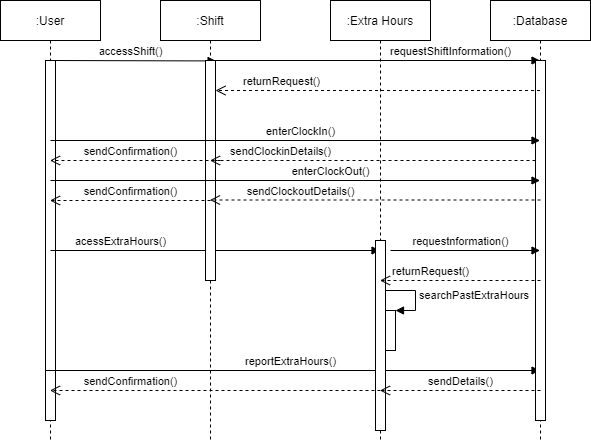

The diagram above was exported from draw.io. Its source (the exported page's mxGraphModel, read from the mxfile embedded in the PNG):
<mxGraphModel dx="1038" dy="548" grid="1" gridSize="10" guides="1" tooltips="1" connect="1" arrows="1" fold="1" page="1" pageScale="1" pageWidth="850" pageHeight="1100" math="0" shadow="0">
  <root>
    <mxCell id="0" />
    <mxCell id="1" parent="0" />
    <mxCell id="CNetDVBRTQaPapKqpVT_-1" value=":User" style="shape=umlLifeline;perimeter=lifelinePerimeter;whiteSpace=wrap;html=1;container=1;collapsible=0;recursiveResize=0;outlineConnect=0;" parent="1" vertex="1">
      <mxGeometry x="80" y="80" width="100" height="440" as="geometry" />
    </mxCell>
    <mxCell id="CNetDVBRTQaPapKqpVT_-5" value="" style="html=1;points=[];perimeter=orthogonalPerimeter;" parent="CNetDVBRTQaPapKqpVT_-1" vertex="1">
      <mxGeometry x="45" y="60" width="10" height="360" as="geometry" />
    </mxCell>
    <mxCell id="CNetDVBRTQaPapKqpVT_-10" value="accessShift()" style="html=1;verticalAlign=bottom;endArrow=block;entryX=1.06;entryY=0.002;entryDx=0;entryDy=0;entryPerimeter=0;" parent="CNetDVBRTQaPapKqpVT_-1" target="CNetDVBRTQaPapKqpVT_-7" edge="1">
      <mxGeometry x="-0.0338" width="80" relative="1" as="geometry">
        <mxPoint x="50" y="60" as="sourcePoint" />
        <mxPoint x="130" y="60" as="targetPoint" />
        <mxPoint as="offset" />
      </mxGeometry>
    </mxCell>
    <mxCell id="CNetDVBRTQaPapKqpVT_-25" value="acessExtraHours()" style="html=1;verticalAlign=bottom;endArrow=block;" parent="CNetDVBRTQaPapKqpVT_-1" target="CNetDVBRTQaPapKqpVT_-4" edge="1">
      <mxGeometry x="-0.5751" width="80" relative="1" as="geometry">
        <mxPoint x="50" y="250" as="sourcePoint" />
        <mxPoint x="130" y="250" as="targetPoint" />
        <mxPoint as="offset" />
      </mxGeometry>
    </mxCell>
    <mxCell id="CNetDVBRTQaPapKqpVT_-44" value="reportExtraHours()" style="html=1;verticalAlign=bottom;endArrow=block;" parent="CNetDVBRTQaPapKqpVT_-1" target="CNetDVBRTQaPapKqpVT_-3" edge="1">
      <mxGeometry x="-0.0091" width="80" relative="1" as="geometry">
        <mxPoint x="45" y="370" as="sourcePoint" />
        <mxPoint x="125" y="370" as="targetPoint" />
        <mxPoint as="offset" />
      </mxGeometry>
    </mxCell>
    <mxCell id="CNetDVBRTQaPapKqpVT_-2" value=":Shift" style="shape=umlLifeline;perimeter=lifelinePerimeter;whiteSpace=wrap;html=1;container=1;collapsible=0;recursiveResize=0;outlineConnect=0;" parent="1" vertex="1">
      <mxGeometry x="240" y="80" width="100" height="440" as="geometry" />
    </mxCell>
    <mxCell id="CNetDVBRTQaPapKqpVT_-13" value="requestShiftInformation()" style="html=1;verticalAlign=bottom;endArrow=block;" parent="CNetDVBRTQaPapKqpVT_-2" target="CNetDVBRTQaPapKqpVT_-3" edge="1">
      <mxGeometry x="0.4568" width="80" relative="1" as="geometry">
        <mxPoint x="50" y="60" as="sourcePoint" />
        <mxPoint x="130" y="60" as="targetPoint" />
        <mxPoint as="offset" />
      </mxGeometry>
    </mxCell>
    <mxCell id="CNetDVBRTQaPapKqpVT_-3" value=":Database" style="shape=umlLifeline;perimeter=lifelinePerimeter;whiteSpace=wrap;html=1;container=1;collapsible=0;recursiveResize=0;outlineConnect=0;" parent="1" vertex="1">
      <mxGeometry x="570" y="80" width="100" height="440" as="geometry" />
    </mxCell>
    <mxCell id="CNetDVBRTQaPapKqpVT_-6" value="" style="html=1;points=[];perimeter=orthogonalPerimeter;" parent="CNetDVBRTQaPapKqpVT_-3" vertex="1">
      <mxGeometry x="45" y="60" width="10" height="360" as="geometry" />
    </mxCell>
    <mxCell id="CNetDVBRTQaPapKqpVT_-4" value=":Extra Hours" style="shape=umlLifeline;perimeter=lifelinePerimeter;whiteSpace=wrap;html=1;container=1;collapsible=0;recursiveResize=0;outlineConnect=0;" parent="1" vertex="1">
      <mxGeometry x="410" y="80" width="100" height="440" as="geometry" />
    </mxCell>
    <mxCell id="CNetDVBRTQaPapKqpVT_-8" value="" style="html=1;points=[];perimeter=orthogonalPerimeter;" parent="CNetDVBRTQaPapKqpVT_-4" vertex="1">
      <mxGeometry x="45" y="240" width="10" height="190" as="geometry" />
    </mxCell>
    <mxCell id="CNetDVBRTQaPapKqpVT_-27" value="requestnformation()" style="html=1;verticalAlign=bottom;endArrow=block;" parent="CNetDVBRTQaPapKqpVT_-4" target="CNetDVBRTQaPapKqpVT_-3" edge="1">
      <mxGeometry x="-0.0635" width="80" relative="1" as="geometry">
        <mxPoint x="60" y="250" as="sourcePoint" />
        <mxPoint x="140" y="250" as="targetPoint" />
        <mxPoint as="offset" />
      </mxGeometry>
    </mxCell>
    <mxCell id="CNetDVBRTQaPapKqpVT_-42" value="" style="html=1;points=[];perimeter=orthogonalPerimeter;" parent="CNetDVBRTQaPapKqpVT_-4" vertex="1">
      <mxGeometry x="55" y="310" width="10" height="40" as="geometry" />
    </mxCell>
    <mxCell id="CNetDVBRTQaPapKqpVT_-43" value="searchPastExtraHours" style="edgeStyle=orthogonalEdgeStyle;html=1;align=left;spacingLeft=2;endArrow=block;rounded=0;entryX=1;entryY=0;" parent="CNetDVBRTQaPapKqpVT_-4" source="CNetDVBRTQaPapKqpVT_-8" target="CNetDVBRTQaPapKqpVT_-42" edge="1">
      <mxGeometry relative="1" as="geometry">
        <mxPoint x="60" y="290" as="sourcePoint" />
        <Array as="points">
          <mxPoint x="85" y="290" />
          <mxPoint x="85" y="310" />
        </Array>
      </mxGeometry>
    </mxCell>
    <mxCell id="CNetDVBRTQaPapKqpVT_-7" value="" style="html=1;points=[];perimeter=orthogonalPerimeter;" parent="1" vertex="1">
      <mxGeometry x="285" y="140" width="10" height="220" as="geometry" />
    </mxCell>
    <mxCell id="CNetDVBRTQaPapKqpVT_-14" value="returnRequest()" style="html=1;verticalAlign=bottom;endArrow=open;dashed=1;endSize=8;" parent="1" source="CNetDVBRTQaPapKqpVT_-3" edge="1">
      <mxGeometry x="0.5994" relative="1" as="geometry">
        <mxPoint x="375" y="170" as="sourcePoint" />
        <mxPoint x="295" y="170" as="targetPoint" />
        <mxPoint x="1" as="offset" />
      </mxGeometry>
    </mxCell>
    <mxCell id="CNetDVBRTQaPapKqpVT_-15" value="enterClockIn()" style="html=1;verticalAlign=bottom;endArrow=block;" parent="1" target="CNetDVBRTQaPapKqpVT_-3" edge="1">
      <mxGeometry x="0.0215" width="80" relative="1" as="geometry">
        <mxPoint x="130" y="220" as="sourcePoint" />
        <mxPoint x="210" y="220" as="targetPoint" />
        <mxPoint as="offset" />
      </mxGeometry>
    </mxCell>
    <mxCell id="CNetDVBRTQaPapKqpVT_-16" value="enterClockOut()" style="html=1;verticalAlign=bottom;endArrow=block;" parent="1" target="CNetDVBRTQaPapKqpVT_-3" edge="1">
      <mxGeometry x="0.144" width="80" relative="1" as="geometry">
        <mxPoint x="130" y="260" as="sourcePoint" />
        <mxPoint x="210" y="260" as="targetPoint" />
        <mxPoint as="offset" />
      </mxGeometry>
    </mxCell>
    <mxCell id="CNetDVBRTQaPapKqpVT_-19" value="sendClockinDetails()" style="html=1;verticalAlign=bottom;endArrow=open;dashed=1;endSize=8;" parent="1" source="CNetDVBRTQaPapKqpVT_-6" target="CNetDVBRTQaPapKqpVT_-2" edge="1">
      <mxGeometry x="0.6897" y="-20" relative="1" as="geometry">
        <mxPoint x="620" y="250" as="sourcePoint" />
        <mxPoint x="540" y="250" as="targetPoint" />
        <Array as="points">
          <mxPoint x="340" y="240" />
        </Array>
        <mxPoint x="20" y="20" as="offset" />
      </mxGeometry>
    </mxCell>
    <mxCell id="CNetDVBRTQaPapKqpVT_-21" value="sendClockoutDetails()" style="html=1;verticalAlign=bottom;endArrow=open;dashed=1;endSize=8;" parent="1" target="CNetDVBRTQaPapKqpVT_-2" edge="1">
      <mxGeometry x="0.4523" relative="1" as="geometry">
        <mxPoint x="620" y="279.5" as="sourcePoint" />
        <mxPoint x="540" y="279.5" as="targetPoint" />
        <mxPoint as="offset" />
      </mxGeometry>
    </mxCell>
    <mxCell id="CNetDVBRTQaPapKqpVT_-32" value="returnRequest()" style="html=1;verticalAlign=bottom;endArrow=open;dashed=1;endSize=8;" parent="1" target="CNetDVBRTQaPapKqpVT_-4" edge="1">
      <mxGeometry x="0.3707" relative="1" as="geometry">
        <mxPoint x="620" y="360" as="sourcePoint" />
        <mxPoint x="540" y="360" as="targetPoint" />
        <mxPoint as="offset" />
      </mxGeometry>
    </mxCell>
    <mxCell id="CNetDVBRTQaPapKqpVT_-47" value="sendConfirmation()" style="html=1;verticalAlign=bottom;endArrow=open;dashed=1;endSize=8;" parent="1" target="CNetDVBRTQaPapKqpVT_-1" edge="1">
      <mxGeometry x="-0.0021" relative="1" as="geometry">
        <mxPoint x="290" y="280" as="sourcePoint" />
        <mxPoint x="210" y="280" as="targetPoint" />
        <mxPoint as="offset" />
      </mxGeometry>
    </mxCell>
    <mxCell id="CNetDVBRTQaPapKqpVT_-48" value="sendDetails()" style="html=1;verticalAlign=bottom;endArrow=open;dashed=1;endSize=8;" parent="1" target="CNetDVBRTQaPapKqpVT_-4" edge="1">
      <mxGeometry x="-0.0021" relative="1" as="geometry">
        <mxPoint x="620" y="470" as="sourcePoint" />
        <mxPoint x="540" y="470" as="targetPoint" />
        <mxPoint as="offset" />
      </mxGeometry>
    </mxCell>
    <mxCell id="CNetDVBRTQaPapKqpVT_-49" value="sendConfirmation()" style="html=1;verticalAlign=bottom;endArrow=open;dashed=1;endSize=8;" parent="1" target="CNetDVBRTQaPapKqpVT_-1" edge="1">
      <mxGeometry x="0.5136" relative="1" as="geometry">
        <mxPoint x="460" y="470" as="sourcePoint" />
        <mxPoint x="380" y="470" as="targetPoint" />
        <mxPoint as="offset" />
      </mxGeometry>
    </mxCell>
    <mxCell id="CNetDVBRTQaPapKqpVT_-50" value="sendConfirmation()" style="html=1;verticalAlign=bottom;endArrow=open;dashed=1;endSize=8;" parent="1" target="CNetDVBRTQaPapKqpVT_-1" edge="1">
      <mxGeometry x="0.0568" relative="1" as="geometry">
        <mxPoint x="300" y="240" as="sourcePoint" />
        <mxPoint x="220" y="240" as="targetPoint" />
        <mxPoint as="offset" />
      </mxGeometry>
    </mxCell>
  </root>
</mxGraphModel>